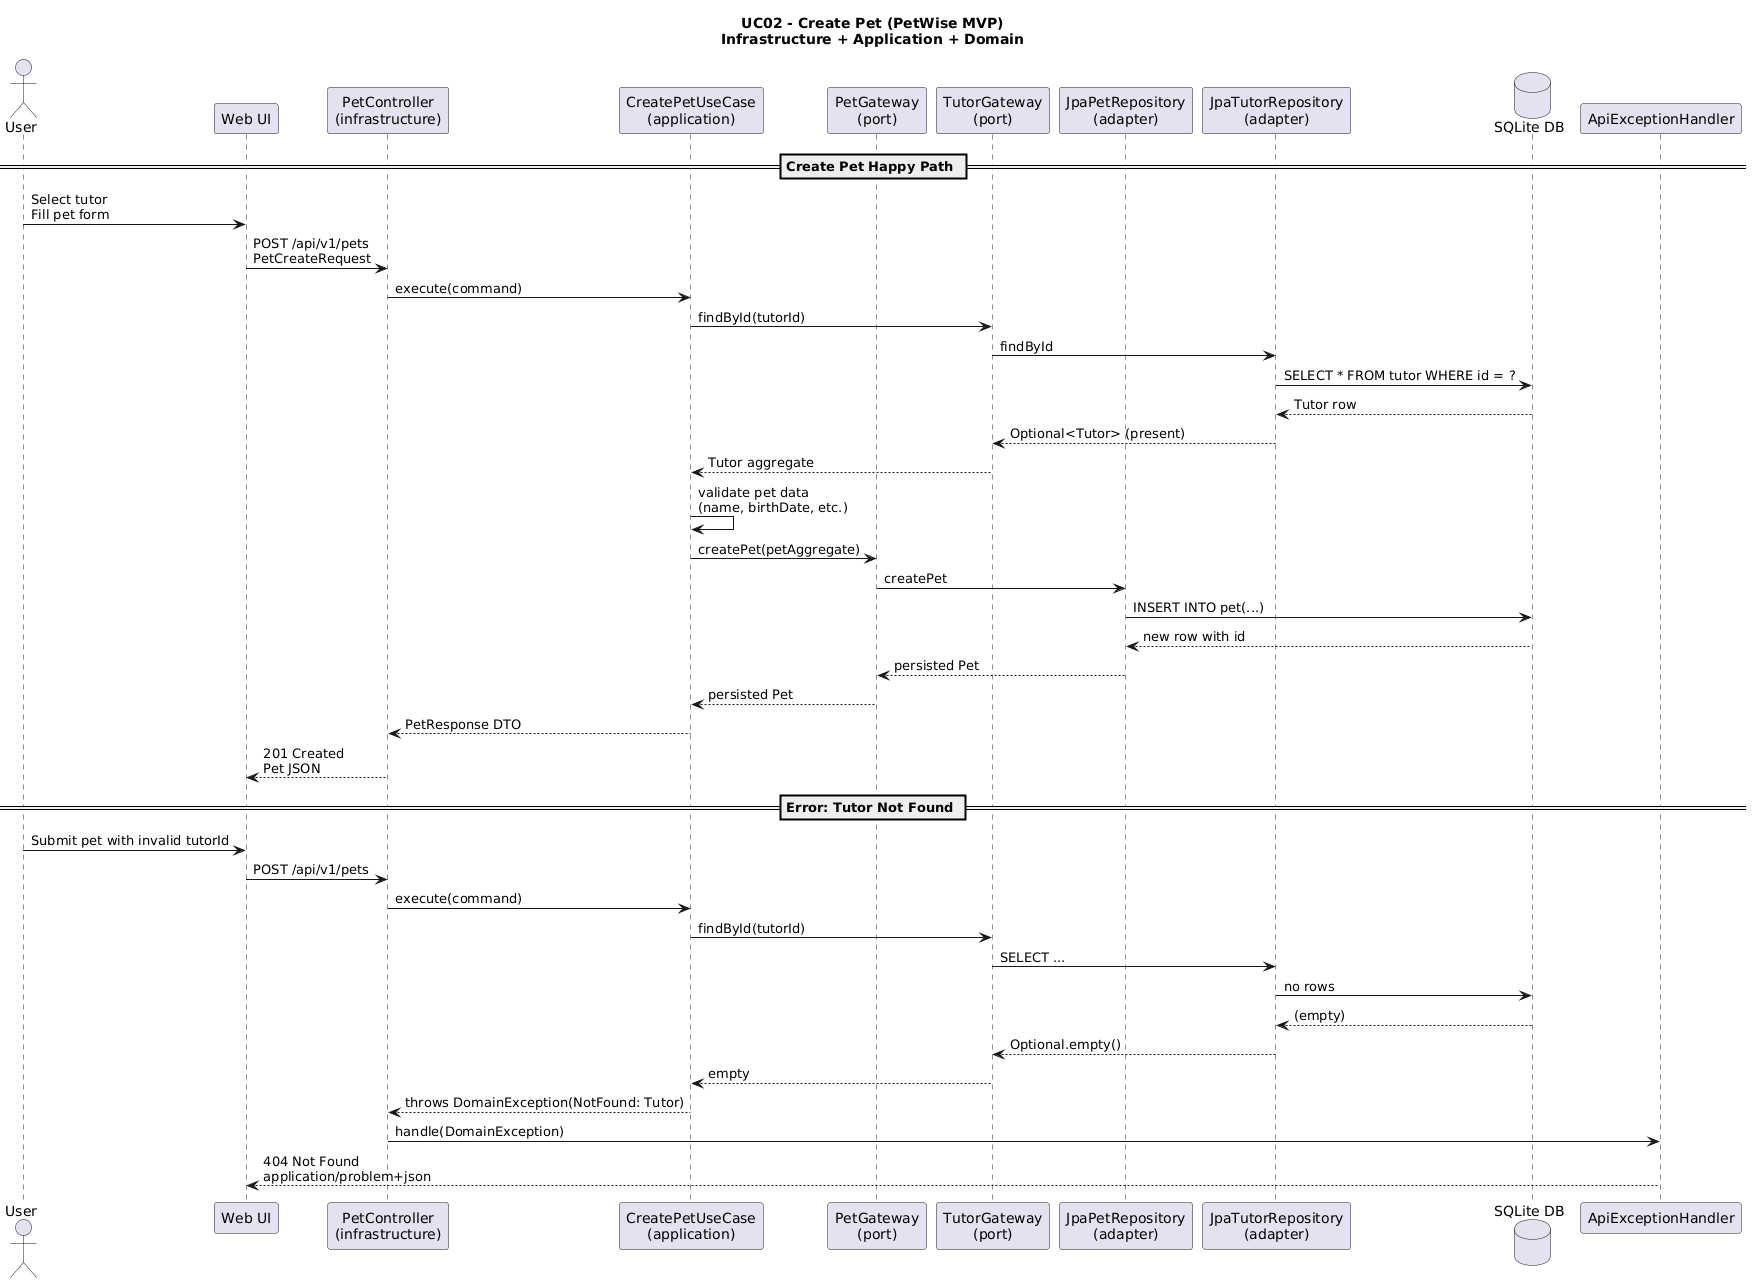

The diagram above was rendered by PlantUML. Its source (embedded in the PNG):
@startuml
title UC02 - Create Pet (PetWise MVP)\nInfrastructure + Application + Domain

actor User as U
participant "Web UI" as UI
participant "PetController\n(infrastructure)" as C
participant "CreatePetUseCase\n(application)" as UC
participant "PetGateway\n(port)" as GPet
participant "TutorGateway\n(port)" as GTutor
participant "JpaPetRepository\n(adapter)" as APet
participant "JpaTutorRepository\n(adapter)" as ATutor
database "SQLite DB" as DB

== Create Pet Happy Path ==

U -> UI : Select tutor\nFill pet form
UI -> C : POST /api/v1/pets\nPetCreateRequest
C -> UC : execute(command)

UC -> GTutor : findById(tutorId)
GTutor -> ATutor : findById
ATutor -> DB : SELECT * FROM tutor WHERE id = ?
DB --> ATutor : Tutor row
ATutor --> GTutor : Optional<Tutor> (present)
GTutor --> UC : Tutor aggregate

UC -> UC : validate pet data\n(name, birthDate, etc.)

UC -> GPet : createPet(petAggregate)
GPet -> APet : createPet
APet -> DB : INSERT INTO pet(...)
DB --> APet : new row with id
APet --> GPet : persisted Pet
GPet --> UC : persisted Pet

UC --> C : PetResponse DTO
C --> UI : 201 Created\nPet JSON

== Error: Tutor Not Found ==

U -> UI : Submit pet with invalid tutorId
UI -> C : POST /api/v1/pets
C -> UC : execute(command)
UC -> GTutor : findById(tutorId)
GTutor -> ATutor : SELECT ...
ATutor -> DB : no rows
DB --> ATutor : (empty)
ATutor --> GTutor : Optional.empty()
GTutor --> UC : empty

UC --> C : throws DomainException(NotFound: Tutor)
C -> "ApiExceptionHandler" as H : handle(DomainException)
H --> UI : 404 Not Found\napplication/problem+json

@enduml